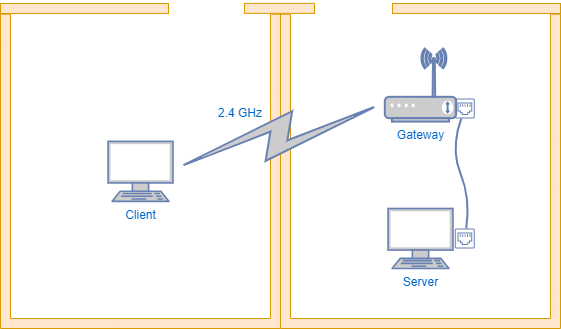

The diagram above was exported from draw.io. Its source (the exported page's mxGraphModel, read from the mxfile embedded in the PNG):
<mxGraphModel dx="1434" dy="760" grid="1" gridSize="10" guides="1" tooltips="1" connect="1" arrows="1" fold="1" page="1" pageScale="1" pageWidth="827" pageHeight="1169" math="0" shadow="0">
  <root>
    <mxCell id="0" />
    <mxCell id="1" parent="0" />
    <mxCell id="QtmVxgCAGKu7iHU9TP4w-3" value="" style="verticalLabelPosition=bottom;html=1;verticalAlign=top;align=center;shape=mxgraph.floorplan.wallU;fillColor=#ffe6cc;rotation=-180;strokeColor=#d79b00;" parent="1" vertex="1">
      <mxGeometry x="400" y="205.71428571428572" width="280" height="314.28571428571433" as="geometry" />
    </mxCell>
    <mxCell id="QtmVxgCAGKu7iHU9TP4w-4" value="" style="verticalLabelPosition=bottom;html=1;verticalAlign=top;align=center;shape=mxgraph.floorplan.wall;fillColor=#ffe6cc;strokeColor=#d79b00;" parent="1" vertex="1">
      <mxGeometry x="512" y="192.14" width="168" height="15.714285714285715" as="geometry" />
    </mxCell>
    <mxCell id="QtmVxgCAGKu7iHU9TP4w-1" value="Gateway" style="fontColor=#0066CC;verticalAlign=top;verticalLabelPosition=bottom;labelPosition=center;align=center;html=1;outlineConnect=0;fillColor=#CCCCCC;strokeColor=#6881B3;gradientColor=none;gradientDirection=north;strokeWidth=2;shape=mxgraph.networks.wireless_modem;aspect=fixed;" parent="1" vertex="1">
      <mxGeometry x="504.31" y="240" width="71.38" height="73.1" as="geometry" />
    </mxCell>
    <mxCell id="YuJZOCIygiksiBwF_Rrv-1" value="Server" style="fontColor=#0066CC;verticalAlign=top;verticalLabelPosition=bottom;labelPosition=center;align=center;html=1;outlineConnect=0;fillColor=#CCCCCC;strokeColor=#6881B3;gradientColor=none;gradientDirection=north;strokeWidth=2;shape=mxgraph.networks.terminal;aspect=fixed;" parent="1" vertex="1">
      <mxGeometry x="507.55" y="400" width="64.9" height="60" as="geometry" />
    </mxCell>
    <mxCell id="QtmVxgCAGKu7iHU9TP4w-8" value="" style="verticalLabelPosition=bottom;html=1;verticalAlign=top;align=center;shape=mxgraph.floorplan.wallU;fillColor=#ffe6cc;rotation=-180;strokeColor=#d79b00;" parent="1" vertex="1">
      <mxGeometry x="120" y="205.71428571428572" width="280" height="314.28571428571433" as="geometry" />
    </mxCell>
    <mxCell id="QtmVxgCAGKu7iHU9TP4w-9" value="" style="verticalLabelPosition=bottom;html=1;verticalAlign=top;align=center;shape=mxgraph.floorplan.wall;fillColor=#ffe6cc;strokeColor=#d79b00;" parent="1" vertex="1">
      <mxGeometry x="120" y="192.14" width="168" height="15.714285714285715" as="geometry" />
    </mxCell>
    <mxCell id="YuJZOCIygiksiBwF_Rrv-7" value="Client" style="fontColor=#0066CC;verticalAlign=top;verticalLabelPosition=bottom;labelPosition=center;align=center;html=1;outlineConnect=0;fillColor=#CCCCCC;strokeColor=#6881B3;gradientColor=none;gradientDirection=north;strokeWidth=2;shape=mxgraph.networks.terminal;aspect=fixed;" parent="1" vertex="1">
      <mxGeometry x="227.54999999999995" y="332.86" width="64.9" height="60" as="geometry" />
    </mxCell>
    <mxCell id="ujsYWoHocGrktLwY6T0Z-1" value="" style="html=1;outlineConnect=0;fillColor=#CCCCCC;strokeColor=#6881B3;gradientColor=none;gradientDirection=north;strokeWidth=2;shape=mxgraph.networks.comm_link_edge;html=1;rounded=0;" parent="1" source="YuJZOCIygiksiBwF_Rrv-7" target="QtmVxgCAGKu7iHU9TP4w-1" edge="1">
      <mxGeometry width="100" height="100" relative="1" as="geometry">
        <mxPoint x="294.31" y="356.11" as="sourcePoint" />
        <mxPoint x="320" y="180" as="targetPoint" />
        <Array as="points">
          <mxPoint x="400" y="350" />
        </Array>
      </mxGeometry>
    </mxCell>
    <mxCell id="ujsYWoHocGrktLwY6T0Z-2" value="" style="group" parent="1" vertex="1" connectable="0">
      <mxGeometry x="570" y="290" width="24.310000000000002" height="150" as="geometry" />
    </mxCell>
    <mxCell id="YuJZOCIygiksiBwF_Rrv-2" value="" style="sketch=0;pointerEvents=1;shadow=0;dashed=0;html=1;strokeColor=none;fillColor=#6881B3;aspect=fixed;labelPosition=center;verticalLabelPosition=bottom;verticalAlign=top;align=center;outlineConnect=0;shape=mxgraph.vvd.ethernet_port;" parent="ujsYWoHocGrktLwY6T0Z-2" vertex="1">
      <mxGeometry x="4.310000000000002" width="20" height="20" as="geometry" />
    </mxCell>
    <mxCell id="YuJZOCIygiksiBwF_Rrv-4" value="" style="sketch=0;pointerEvents=1;shadow=0;dashed=0;html=1;strokeColor=none;fillColor=#6881B3;aspect=fixed;labelPosition=center;verticalLabelPosition=bottom;verticalAlign=top;align=center;outlineConnect=0;shape=mxgraph.vvd.ethernet_port;" parent="ujsYWoHocGrktLwY6T0Z-2" vertex="1">
      <mxGeometry x="4.310000000000002" y="130" width="20" height="20" as="geometry" />
    </mxCell>
    <mxCell id="YuJZOCIygiksiBwF_Rrv-5" value="" style="curved=1;endArrow=none;html=1;rounded=0;strokeColor=#6881B3;endFill=0;strokeWidth=2;" parent="ujsYWoHocGrktLwY6T0Z-2" source="YuJZOCIygiksiBwF_Rrv-4" target="YuJZOCIygiksiBwF_Rrv-2" edge="1">
      <mxGeometry width="50" height="50" relative="1" as="geometry">
        <mxPoint x="-50" y="100" as="sourcePoint" />
        <mxPoint y="50" as="targetPoint" />
        <Array as="points">
          <mxPoint x="20" y="100" />
          <mxPoint y="50" />
        </Array>
      </mxGeometry>
    </mxCell>
    <mxCell id="cWtxeuDhiv30KlsEX_td-8" value="" style="verticalLabelPosition=bottom;html=1;verticalAlign=top;align=center;shape=mxgraph.floorplan.wall;fillColor=#ffe6cc;strokeColor=#d79b00;perimeterSpacing=0;" parent="1" vertex="1">
      <mxGeometry x="364" y="192" width="70" height="15.71" as="geometry" />
    </mxCell>
    <mxCell id="gNSwTtddg9F10IyBM62H-1" value="2.4 GHz" style="text;html=1;strokeColor=none;fillColor=none;align=center;verticalAlign=middle;whiteSpace=wrap;rounded=0;fontSize=12;fontColor=#0066CC;" vertex="1" parent="1">
      <mxGeometry x="320" y="290" width="80" height="30" as="geometry" />
    </mxCell>
  </root>
</mxGraphModel>